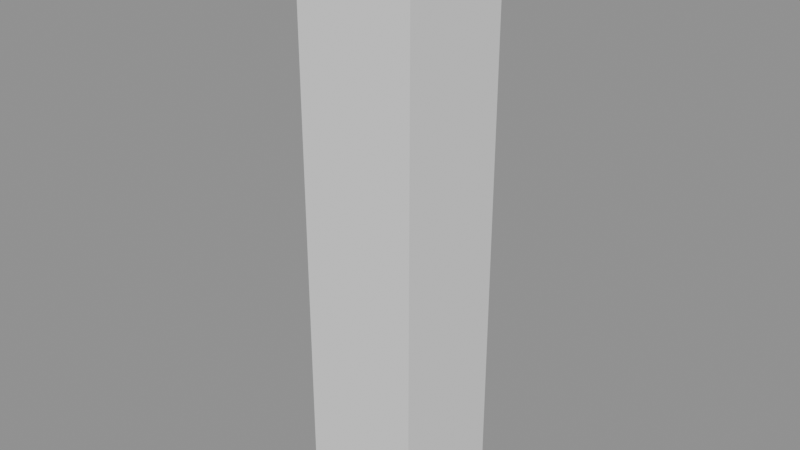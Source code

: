 # Source: rig.blend  (saved by Blender 5.0.119; exported with 4.5.12 LTS)
import bpy
from mathutils import Matrix  # noqa: F401  (used for matrix-valued properties, if any)

bpy.ops.wm.read_factory_settings(use_empty=True)
scene = bpy.context.scene
scene.name = 'Scene'

# ---- meshes
me_body = bpy.data.meshes.new('Body')
me_body.from_pydata([(-0.25, -0.25, 0.0), (-0.25, -0.25, 2.5), (-0.25, 0.25, 0.0), (-0.25, 0.25, 2.5), (0.25, -0.25, 0.0), (0.25, -0.25, 2.5), (0.25, 0.25, 0.0), (0.25, 0.25, 2.5), (-0.25, -0.25, 0.5), (-0.25, -0.25, 1.0), (-0.25, -0.25, 1.5), (-0.25, -0.25, 2.0), (-0.25, 0.25, 2.0), (-0.25, 0.25, 1.5), (-0.25, 0.25, 1.0), (-0.25, 0.25, 0.5), (0.25, 0.25, 2.0), (0.25, 0.25, 1.5), (0.25, 0.25, 1.0), (0.25, 0.25, 0.5), (0.25, -0.25, 2.0), (0.25, -0.25, 1.5), (0.25, -0.25, 1.0), (0.25, -0.25, 0.5)], [], [(11, 1, 3, 12), (12, 3, 7, 16), (16, 7, 5, 20), (20, 5, 1, 11), (2, 6, 4, 0), (7, 3, 1, 5), (4, 23, 8, 0), (23, 22, 9, 8), (22, 21, 10, 9), (21, 20, 11, 10), (6, 19, 23, 4), (19, 18, 22, 23), (18, 17, 21, 22), (17, 16, 20, 21), (2, 15, 19, 6), (15, 14, 18, 19), (14, 13, 17, 18), (13, 12, 16, 17), (0, 8, 15, 2), (8, 9, 14, 15), (9, 10, 13, 14), (10, 11, 12, 13)])
me_body.update()
arm_rig = bpy.data.armatures.new('Rig')  # bones are not reproduced

# ---- objects
ob_rig = bpy.data.objects.new('Rig', arm_rig)
ob_body = bpy.data.objects.new('Body', me_body)

# ---- transforms, parenting, visibility, modifiers, constraints
ob_rig.location = (0.0, 0.0, 0.5)
ob_body.parent = ob_rig
ob_body.location = (0.0, 0.0, 0.0)
_vg = ob_body.vertex_groups.new(name='Root')
for _i, _w in zip([0, 1, 2, 3, 4, 5, 6, 7, 8, 9, 10, 11, 12, 13, 14, 15, 16, 17, 18, 19, 20, 21, 22, 23], [1.0, 0.0, 1.0, 0.0, 1.0, 0.0, 1.0, 0.0, 0.5, 0.0, 0.0, 0.0, 0.0, 0.0, 0.0, 0.5, 0.0, 0.0, 0.0, 0.5, 0.0, 0.0, 0.0, 0.5]): _vg.add([_i], _w, 'REPLACE')
_vg = ob_body.vertex_groups.new(name='Mid')
for _i, _w in zip([0, 1, 2, 3, 4, 5, 6, 7, 8, 9, 10, 11, 12, 13, 14, 15, 16, 17, 18, 19, 20, 21, 22, 23], [0.0, 0.0, 0.0, 0.0, 0.0, 0.0, 0.0, 0.0, 0.25, 0.75, 0.75, 0.25, 0.25, 0.75, 0.75, 0.25, 0.25, 0.75, 0.75, 0.25, 0.25, 0.75, 0.75, 0.25]): _vg.add([_i], _w, 'REPLACE')
_vg = ob_body.vertex_groups.new(name='Tip')
for _i, _w in zip([0, 1, 2, 3, 4, 5, 6, 7, 8, 9, 10, 11, 12, 13, 14, 15, 16, 17, 18, 19, 20, 21, 22, 23], [0.0, 1.0, 0.0, 1.0, 0.0, 1.0, 0.0, 1.0, 0.0, 0.0, 0.0, 0.5, 0.5, 0.0, 0.0, 0.0, 0.5, 0.0, 0.0, 0.0, 0.5, 0.0, 0.0, 0.0]): _vg.add([_i], _w, 'REPLACE')
_m = ob_body.modifiers.new('Armature', 'ARMATURE')
_m.object = ob_rig

# ---- collection membership
scene.collection.objects.link(ob_rig)
scene.collection.objects.link(ob_body)

# ---- scene / render settings (as saved in the file)
scene.frame_start = 1; scene.frame_end = 48; scene.frame_set(1)
scene.render.engine = 'BLENDER_EEVEE_NEXT'
scene.render.bake_bias = 0.0
scene.render.bake_samples = 0
scene.cycles.sampling_pattern = 'TABULATED_SOBOL'
scene.eevee.use_volume_custom_range = False
bpy.context.view_layer.update()

# ---- added for rendering (the .blend has no active camera and no usable light): camera, sun + grey world if the file has none
cam_auto = bpy.data.cameras.new('AutoCamera')
cam_auto.lens = 50.0
cam_auto.sensor_width = 36.0
cam_auto.clip_end = 1000.0
ob_auto_camera = bpy.data.objects.new('AutoCamera', cam_auto)
scene.collection.objects.link(ob_auto_camera)
ob_auto_camera.location = (2.4038, -2.88457, 3.67304)
ob_auto_camera.rotation_euler = (1.09748, -7.21219e-08, 0.694738)
scene.camera = ob_auto_camera
light_auto_sun = bpy.data.lights.new('AutoSun', 'SUN')
light_auto_sun.energy = 3.0
light_auto_sun.angle = 0.0523599
ob_auto_sun = bpy.data.objects.new('AutoSun', light_auto_sun)
scene.collection.objects.link(ob_auto_sun)
ob_auto_sun.rotation_euler = (0.872665, 0.174533, 0.523599)
if scene.world is None:
    world_auto = bpy.data.worlds.new('AutoWorld')
    world_auto.color = (0.3, 0.3, 0.3)
    scene.world = world_auto
bpy.context.view_layer.update()

